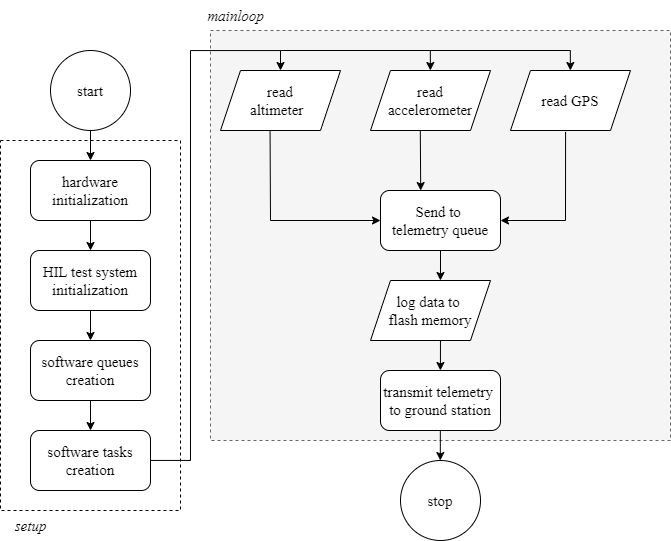

The diagram above was exported from draw.io. Its source (the exported page's mxGraphModel, read from the mxfile embedded in the PNG):
<mxGraphModel dx="1292" dy="819" grid="1" gridSize="10" guides="1" tooltips="1" connect="1" arrows="1" fold="1" page="1" pageScale="1" pageWidth="850" pageHeight="1100" math="0" shadow="0">
  <root>
    <mxCell id="0" />
    <mxCell id="1" parent="0" />
    <mxCell id="3_4ybD7YftB7k-4vnhsT-41" value="" style="rounded=0;whiteSpace=wrap;html=1;fontFamily=Times New Roman;fontSize=15;dashed=1;fillColor=#f5f5f5;fontColor=#333333;strokeColor=#666666;" vertex="1" parent="1">
      <mxGeometry x="310" y="70" width="460" height="410" as="geometry" />
    </mxCell>
    <mxCell id="3_4ybD7YftB7k-4vnhsT-40" value="" style="rounded=0;whiteSpace=wrap;html=1;fontFamily=Times New Roman;fontSize=15;dashed=1;" vertex="1" parent="1">
      <mxGeometry x="100" y="180" width="180" height="370" as="geometry" />
    </mxCell>
    <mxCell id="3_4ybD7YftB7k-4vnhsT-5" value="" style="edgeStyle=orthogonalEdgeStyle;rounded=0;orthogonalLoop=1;jettySize=auto;html=1;fontFamily=Times New Roman;fontSize=15;" edge="1" parent="1" source="3_4ybD7YftB7k-4vnhsT-1" target="3_4ybD7YftB7k-4vnhsT-2">
      <mxGeometry relative="1" as="geometry" />
    </mxCell>
    <mxCell id="3_4ybD7YftB7k-4vnhsT-1" value="&lt;font face=&quot;Times New Roman&quot; style=&quot;font-size: 15px;&quot;&gt;start&lt;/font&gt;" style="ellipse;whiteSpace=wrap;html=1;fontSize=15;" vertex="1" parent="1">
      <mxGeometry x="150" y="90" width="80" height="80" as="geometry" />
    </mxCell>
    <mxCell id="3_4ybD7YftB7k-4vnhsT-6" value="" style="edgeStyle=orthogonalEdgeStyle;rounded=0;orthogonalLoop=1;jettySize=auto;html=1;fontFamily=Times New Roman;fontSize=15;" edge="1" parent="1" source="3_4ybD7YftB7k-4vnhsT-2" target="3_4ybD7YftB7k-4vnhsT-4">
      <mxGeometry relative="1" as="geometry" />
    </mxCell>
    <mxCell id="3_4ybD7YftB7k-4vnhsT-2" value="hardware initialization" style="rounded=1;whiteSpace=wrap;html=1;fontFamily=Times New Roman;fontSize=15;" vertex="1" parent="1">
      <mxGeometry x="130" y="200" width="120" height="60" as="geometry" />
    </mxCell>
    <mxCell id="3_4ybD7YftB7k-4vnhsT-8" value="" style="edgeStyle=orthogonalEdgeStyle;rounded=0;orthogonalLoop=1;jettySize=auto;html=1;fontFamily=Times New Roman;fontSize=15;" edge="1" parent="1" source="3_4ybD7YftB7k-4vnhsT-4" target="3_4ybD7YftB7k-4vnhsT-7">
      <mxGeometry relative="1" as="geometry" />
    </mxCell>
    <mxCell id="3_4ybD7YftB7k-4vnhsT-4" value="HIL test system initialization" style="rounded=1;whiteSpace=wrap;html=1;fontFamily=Times New Roman;fontSize=15;" vertex="1" parent="1">
      <mxGeometry x="130" y="290" width="120" height="60" as="geometry" />
    </mxCell>
    <mxCell id="3_4ybD7YftB7k-4vnhsT-10" value="" style="edgeStyle=orthogonalEdgeStyle;rounded=0;orthogonalLoop=1;jettySize=auto;html=1;fontFamily=Times New Roman;fontSize=15;" edge="1" parent="1" source="3_4ybD7YftB7k-4vnhsT-7" target="3_4ybD7YftB7k-4vnhsT-9">
      <mxGeometry relative="1" as="geometry" />
    </mxCell>
    <mxCell id="3_4ybD7YftB7k-4vnhsT-7" value="software queues creation" style="rounded=1;whiteSpace=wrap;html=1;fontFamily=Times New Roman;fontSize=15;" vertex="1" parent="1">
      <mxGeometry x="130" y="380" width="120" height="60" as="geometry" />
    </mxCell>
    <mxCell id="3_4ybD7YftB7k-4vnhsT-13" value="" style="edgeStyle=orthogonalEdgeStyle;rounded=0;orthogonalLoop=1;jettySize=auto;html=1;fontFamily=Times New Roman;fontSize=15;" edge="1" parent="1" source="3_4ybD7YftB7k-4vnhsT-9" target="3_4ybD7YftB7k-4vnhsT-21">
      <mxGeometry relative="1" as="geometry">
        <mxPoint x="392" y="108.98000000000002" as="targetPoint" />
        <Array as="points">
          <mxPoint x="290" y="500" />
          <mxPoint x="290" y="90" />
          <mxPoint x="380" y="90" />
        </Array>
      </mxGeometry>
    </mxCell>
    <mxCell id="3_4ybD7YftB7k-4vnhsT-9" value="software tasks creation" style="rounded=1;whiteSpace=wrap;html=1;fontFamily=Times New Roman;fontSize=15;" vertex="1" parent="1">
      <mxGeometry x="130" y="470" width="120" height="60" as="geometry" />
    </mxCell>
    <mxCell id="3_4ybD7YftB7k-4vnhsT-17" value="" style="endArrow=none;html=1;rounded=0;fontFamily=Times New Roman;fontSize=15;" edge="1" parent="1">
      <mxGeometry width="50" height="50" relative="1" as="geometry">
        <mxPoint x="380" y="90" as="sourcePoint" />
        <mxPoint x="670" y="90" as="targetPoint" />
      </mxGeometry>
    </mxCell>
    <mxCell id="3_4ybD7YftB7k-4vnhsT-19" value="" style="endArrow=classic;html=1;rounded=0;fontFamily=Times New Roman;fontSize=15;entryX=0.667;entryY=0;entryDx=0;entryDy=0;entryPerimeter=0;" edge="1" parent="1">
      <mxGeometry width="50" height="50" relative="1" as="geometry">
        <mxPoint x="669.83" y="90" as="sourcePoint" />
        <mxPoint x="669.87" y="110" as="targetPoint" />
      </mxGeometry>
    </mxCell>
    <mxCell id="3_4ybD7YftB7k-4vnhsT-20" value="" style="endArrow=classic;html=1;rounded=0;fontFamily=Times New Roman;fontSize=15;entryX=0.667;entryY=0;entryDx=0;entryDy=0;entryPerimeter=0;" edge="1" parent="1">
      <mxGeometry width="50" height="50" relative="1" as="geometry">
        <mxPoint x="529.83" y="90" as="sourcePoint" />
        <mxPoint x="529.87" y="110" as="targetPoint" />
      </mxGeometry>
    </mxCell>
    <mxCell id="3_4ybD7YftB7k-4vnhsT-21" value="read &lt;br&gt;altimeter&lt;span style=&quot;white-space: pre;&quot;&gt;&#09;&lt;/span&gt;" style="shape=parallelogram;perimeter=parallelogramPerimeter;whiteSpace=wrap;html=1;fixedSize=1;fontFamily=Times New Roman;fontSize=15;" vertex="1" parent="1">
      <mxGeometry x="320" y="110" width="120" height="60" as="geometry" />
    </mxCell>
    <mxCell id="3_4ybD7YftB7k-4vnhsT-22" value="read &lt;br&gt;accelerometer" style="shape=parallelogram;perimeter=parallelogramPerimeter;whiteSpace=wrap;html=1;fixedSize=1;fontFamily=Times New Roman;fontSize=15;" vertex="1" parent="1">
      <mxGeometry x="470" y="110" width="120" height="60" as="geometry" />
    </mxCell>
    <mxCell id="3_4ybD7YftB7k-4vnhsT-23" value="read GPS" style="shape=parallelogram;perimeter=parallelogramPerimeter;whiteSpace=wrap;html=1;fixedSize=1;fontFamily=Times New Roman;fontSize=15;" vertex="1" parent="1">
      <mxGeometry x="610" y="110" width="120" height="60" as="geometry" />
    </mxCell>
    <mxCell id="3_4ybD7YftB7k-4vnhsT-24" value="log data to&amp;nbsp;&lt;br&gt;flash memory" style="shape=parallelogram;perimeter=parallelogramPerimeter;whiteSpace=wrap;html=1;fixedSize=1;fontFamily=Times New Roman;fontSize=15;" vertex="1" parent="1">
      <mxGeometry x="470" y="320" width="120" height="60" as="geometry" />
    </mxCell>
    <mxCell id="3_4ybD7YftB7k-4vnhsT-34" style="edgeStyle=orthogonalEdgeStyle;rounded=0;orthogonalLoop=1;jettySize=auto;html=1;entryX=0.583;entryY=0;entryDx=0;entryDy=0;entryPerimeter=0;fontFamily=Times New Roman;fontSize=15;" edge="1" parent="1" source="3_4ybD7YftB7k-4vnhsT-25" target="3_4ybD7YftB7k-4vnhsT-24">
      <mxGeometry relative="1" as="geometry" />
    </mxCell>
    <mxCell id="3_4ybD7YftB7k-4vnhsT-25" value="Send to&amp;nbsp;&lt;br&gt;telemetry queue" style="rounded=1;whiteSpace=wrap;html=1;fontFamily=Times New Roman;fontSize=15;" vertex="1" parent="1">
      <mxGeometry x="480" y="230" width="120" height="60" as="geometry" />
    </mxCell>
    <mxCell id="3_4ybD7YftB7k-4vnhsT-27" value="" style="endArrow=classic;html=1;rounded=0;fontFamily=Times New Roman;fontSize=15;exitX=0.413;exitY=1.003;exitDx=0;exitDy=0;exitPerimeter=0;entryX=0;entryY=0.5;entryDx=0;entryDy=0;" edge="1" parent="1" source="3_4ybD7YftB7k-4vnhsT-21" target="3_4ybD7YftB7k-4vnhsT-25">
      <mxGeometry width="50" height="50" relative="1" as="geometry">
        <mxPoint x="540" y="340" as="sourcePoint" />
        <mxPoint x="590" y="290" as="targetPoint" />
        <Array as="points">
          <mxPoint x="370" y="260" />
        </Array>
      </mxGeometry>
    </mxCell>
    <mxCell id="3_4ybD7YftB7k-4vnhsT-31" value="transmit telemetry&amp;nbsp;&lt;br&gt;to ground station" style="rounded=1;whiteSpace=wrap;html=1;fontFamily=Times New Roman;fontSize=15;" vertex="1" parent="1">
      <mxGeometry x="480" y="410" width="120" height="60" as="geometry" />
    </mxCell>
    <mxCell id="3_4ybD7YftB7k-4vnhsT-32" value="" style="endArrow=classic;html=1;rounded=0;fontFamily=Times New Roman;fontSize=15;exitX=0.459;exitY=1.023;exitDx=0;exitDy=0;exitPerimeter=0;entryX=1;entryY=0.5;entryDx=0;entryDy=0;" edge="1" parent="1" source="3_4ybD7YftB7k-4vnhsT-23" target="3_4ybD7YftB7k-4vnhsT-25">
      <mxGeometry width="50" height="50" relative="1" as="geometry">
        <mxPoint x="560" y="330" as="sourcePoint" />
        <mxPoint x="610" y="280" as="targetPoint" />
        <Array as="points">
          <mxPoint x="665" y="260" />
        </Array>
      </mxGeometry>
    </mxCell>
    <mxCell id="3_4ybD7YftB7k-4vnhsT-33" value="" style="endArrow=classic;html=1;rounded=0;fontFamily=Times New Roman;fontSize=15;exitX=0.415;exitY=1.007;exitDx=0;exitDy=0;exitPerimeter=0;entryX=0.335;entryY=0.001;entryDx=0;entryDy=0;entryPerimeter=0;" edge="1" parent="1" source="3_4ybD7YftB7k-4vnhsT-22" target="3_4ybD7YftB7k-4vnhsT-25">
      <mxGeometry width="50" height="50" relative="1" as="geometry">
        <mxPoint x="560" y="330" as="sourcePoint" />
        <mxPoint x="610" y="280" as="targetPoint" />
      </mxGeometry>
    </mxCell>
    <mxCell id="3_4ybD7YftB7k-4vnhsT-36" style="edgeStyle=orthogonalEdgeStyle;rounded=0;orthogonalLoop=1;jettySize=auto;html=1;entryX=0.583;entryY=0;entryDx=0;entryDy=0;entryPerimeter=0;fontFamily=Times New Roman;fontSize=15;" edge="1" parent="1">
      <mxGeometry relative="1" as="geometry">
        <mxPoint x="539.96" y="380" as="sourcePoint" />
        <mxPoint x="539.9200000000001" y="410" as="targetPoint" />
      </mxGeometry>
    </mxCell>
    <mxCell id="3_4ybD7YftB7k-4vnhsT-37" value="&lt;font face=&quot;Times New Roman&quot; style=&quot;font-size: 15px;&quot;&gt;stop&lt;/font&gt;" style="ellipse;whiteSpace=wrap;html=1;fontSize=15;" vertex="1" parent="1">
      <mxGeometry x="500" y="500" width="80" height="80" as="geometry" />
    </mxCell>
    <mxCell id="3_4ybD7YftB7k-4vnhsT-39" style="edgeStyle=orthogonalEdgeStyle;rounded=0;orthogonalLoop=1;jettySize=auto;html=1;entryX=0.583;entryY=0;entryDx=0;entryDy=0;entryPerimeter=0;fontFamily=Times New Roman;fontSize=15;" edge="1" parent="1">
      <mxGeometry relative="1" as="geometry">
        <mxPoint x="539.84" y="470" as="sourcePoint" />
        <mxPoint x="539.8000000000001" y="500" as="targetPoint" />
      </mxGeometry>
    </mxCell>
    <mxCell id="3_4ybD7YftB7k-4vnhsT-42" value="&lt;i&gt;mainloop&lt;/i&gt;" style="text;html=1;align=center;verticalAlign=middle;resizable=0;points=[];autosize=1;strokeColor=none;fillColor=none;fontSize=15;fontFamily=Times New Roman;" vertex="1" parent="1">
      <mxGeometry x="295" y="40" width="80" height="30" as="geometry" />
    </mxCell>
    <mxCell id="3_4ybD7YftB7k-4vnhsT-43" value="&lt;i&gt;setup&lt;/i&gt;" style="text;html=1;align=center;verticalAlign=middle;resizable=0;points=[];autosize=1;strokeColor=none;fillColor=none;fontSize=15;fontFamily=Times New Roman;" vertex="1" parent="1">
      <mxGeometry x="100" y="550" width="60" height="30" as="geometry" />
    </mxCell>
  </root>
</mxGraphModel>